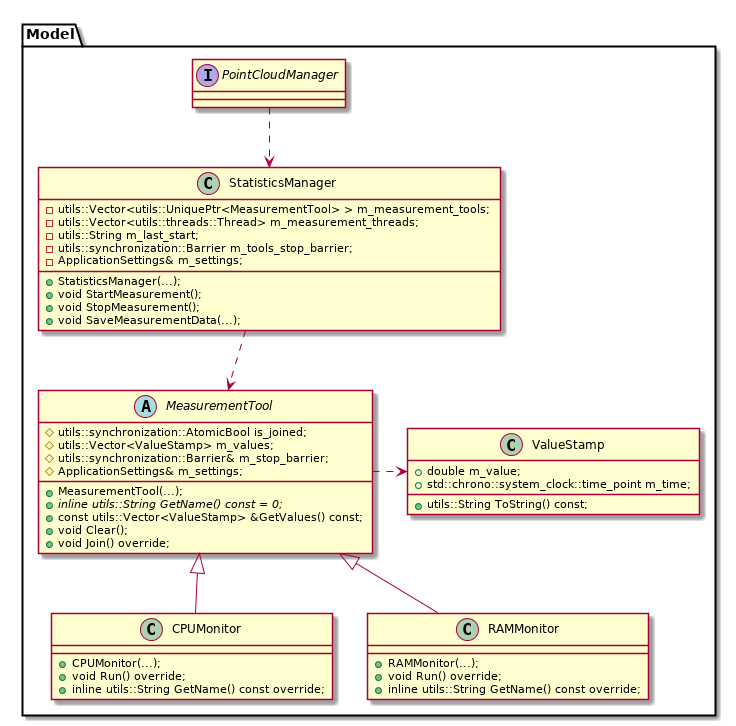

The diagram above was rendered by PlantUML. Its source (embedded in the PNG):
@startuml


package "Model" {	

	class StatisticsManager	{
	  +StatisticsManager(...);
	  +void StartMeasurement();
	  +void StopMeasurement();
	  +void SaveMeasurementData(...);

	  -utils::Vector<utils::UniquePtr<MeasurementTool> > m_measurement_tools;
	  -utils::Vector<utils::threads::Thread> m_measurement_threads;
	  -utils::String m_last_start;
	  -utils::synchronization::Barrier m_tools_stop_barrier;

	  -ApplicationSettings& m_settings;
	}


	class ValueStamp {
	  +utils::String ToString() const;
	  +double m_value;
	  +std::chrono::system_clock::time_point m_time;
	}

	abstract class MeasurementTool {
	  +MeasurementTool(...);
	  +{abstract}  inline utils::String GetName() const = 0;
	  +const utils::Vector<ValueStamp> &GetValues() const;
	  +void Clear();
	  +void Join() override;
	
	  #utils::synchronization::AtomicBool is_joined;
	  #utils::Vector<ValueStamp> m_values;
	  #utils::synchronization::Barrier& m_stop_barrier;

	  #ApplicationSettings& m_settings;
	}

	class CPUMonitor {
	  +CPUMonitor(...);
	  +void Run() override;
	  +inline utils::String GetName() const override;
	}

	class RAMMonitor {
	  +RAMMonitor(...);
	  +void Run() override;
	  +inline utils::String GetName() const override;
	}

	interface PointCloudManager {
	}
}

PointCloudManager ..> StatisticsManager
StatisticsManager ..> MeasurementTool 

MeasurementTool <|-- CPUMonitor
MeasurementTool <|-- RAMMonitor
MeasurementTool .r.> ValueStamp


@enduml